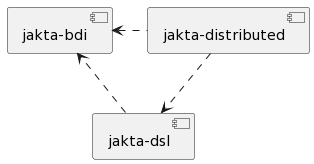

The diagram above was rendered by PlantUML. Its source (embedded in the PNG):
@startuml
component "jakta-bdi" as JB
component "jakta-dsl" as JD
component "jakta-distributed" as JDD

JD ..> JB
JDD .left.> JB
JDD ..> JD
@enduml